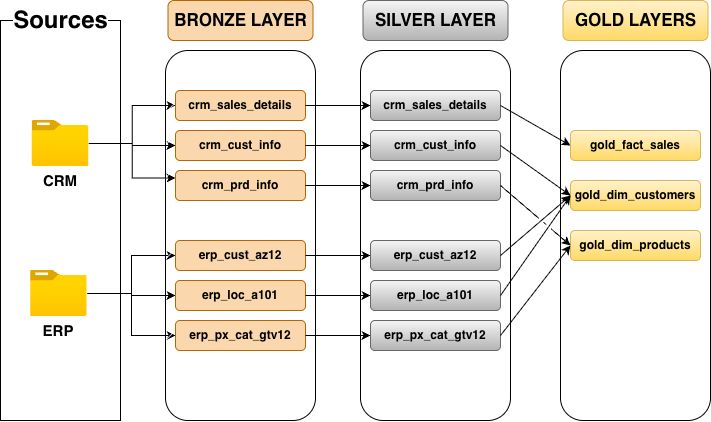

The diagram above was exported from draw.io. Its source (the exported page's mxGraphModel, read from the mxfile embedded in the PNG):
<mxGraphModel dx="1113" dy="759" grid="1" gridSize="10" guides="1" tooltips="1" connect="1" arrows="1" fold="1" page="1" pageScale="1" pageWidth="1169" pageHeight="827" math="0" shadow="0">
  <root>
    <mxCell id="0" />
    <mxCell id="1" parent="0" />
    <mxCell id="9mDNP9EEf7fYpdc_SWlj-1" parent="1" style="rounded=0;whiteSpace=wrap;html=1;fillColor=none;" value="" vertex="1">
      <mxGeometry height="400" width="120" x="160" y="120" as="geometry" />
    </mxCell>
    <mxCell id="9mDNP9EEf7fYpdc_SWlj-2" parent="1" style="rounded=0;whiteSpace=wrap;html=1;fillColor=default;strokeColor=none;" value="&lt;b&gt;&lt;font style=&quot;font-size: 24px;&quot;&gt;Sources&lt;/font&gt;&lt;/b&gt;" vertex="1">
      <mxGeometry height="40" width="95" x="172.5" y="100" as="geometry" />
    </mxCell>
    <mxCell id="9mDNP9EEf7fYpdc_SWlj-18" edge="1" parent="1" source="9mDNP9EEf7fYpdc_SWlj-3" style="edgeStyle=orthogonalEdgeStyle;rounded=0;orthogonalLoop=1;jettySize=auto;html=1;" target="9mDNP9EEf7fYpdc_SWlj-14" value="">
      <mxGeometry relative="1" as="geometry" />
    </mxCell>
    <mxCell id="9mDNP9EEf7fYpdc_SWlj-21" edge="1" parent="1" source="9mDNP9EEf7fYpdc_SWlj-3" style="edgeStyle=orthogonalEdgeStyle;rounded=0;orthogonalLoop=1;jettySize=auto;html=1;entryX=0;entryY=0.5;entryDx=0;entryDy=0;" target="9mDNP9EEf7fYpdc_SWlj-13">
      <mxGeometry relative="1" as="geometry" />
    </mxCell>
    <mxCell id="9mDNP9EEf7fYpdc_SWlj-22" edge="1" parent="1" source="9mDNP9EEf7fYpdc_SWlj-3" style="edgeStyle=orthogonalEdgeStyle;rounded=0;orthogonalLoop=1;jettySize=auto;html=1;entryX=0;entryY=0.25;entryDx=0;entryDy=0;" target="9mDNP9EEf7fYpdc_SWlj-15">
      <mxGeometry relative="1" as="geometry" />
    </mxCell>
    <mxCell id="9mDNP9EEf7fYpdc_SWlj-23" connectable="0" parent="1" style="group" value="" vertex="1">
      <mxGeometry height="70" width="56.68000000000001" x="191.66" y="220" as="geometry" />
    </mxCell>
    <mxCell id="9mDNP9EEf7fYpdc_SWlj-3" parent="9mDNP9EEf7fYpdc_SWlj-23" style="image;aspect=fixed;html=1;points=[];align=center;fontSize=12;image=img/lib/azure2/general/Folder_Blank.svg;" value="" vertex="1">
      <mxGeometry height="46" width="56.68" as="geometry" />
    </mxCell>
    <mxCell id="9mDNP9EEf7fYpdc_SWlj-6" parent="9mDNP9EEf7fYpdc_SWlj-23" style="rounded=0;whiteSpace=wrap;html=1;fillColor=none;strokeColor=none;" value="&lt;b&gt;&lt;font style=&quot;font-size: 15px;&quot;&gt;CRM&lt;/font&gt;&lt;/b&gt;" vertex="1">
      <mxGeometry height="20" width="40" x="8.340000000000003" y="50" as="geometry" />
    </mxCell>
    <mxCell id="9mDNP9EEf7fYpdc_SWlj-24" connectable="0" parent="1" style="group" value="" vertex="1">
      <mxGeometry height="70" width="56.68000000000001" x="190" y="350" as="geometry" />
    </mxCell>
    <mxCell id="9mDNP9EEf7fYpdc_SWlj-33" connectable="0" parent="9mDNP9EEf7fYpdc_SWlj-24" style="group" value="" vertex="1">
      <mxGeometry height="70" width="56.68" y="20" as="geometry" />
    </mxCell>
    <mxCell id="9mDNP9EEf7fYpdc_SWlj-7" parent="9mDNP9EEf7fYpdc_SWlj-33" style="rounded=0;whiteSpace=wrap;html=1;fillColor=none;strokeColor=none;" value="&lt;span style=&quot;font-size: 15px;&quot;&gt;&lt;b&gt;ERP&lt;/b&gt;&lt;/span&gt;" vertex="1">
      <mxGeometry height="20" width="40" x="8.340000000000003" y="50" as="geometry" />
    </mxCell>
    <mxCell id="9mDNP9EEf7fYpdc_SWlj-8" parent="9mDNP9EEf7fYpdc_SWlj-33" style="image;aspect=fixed;html=1;points=[];align=center;fontSize=12;image=img/lib/azure2/general/Folder_Blank.svg;" value="" vertex="1">
      <mxGeometry height="46" width="56.68" as="geometry" />
    </mxCell>
    <mxCell id="9mDNP9EEf7fYpdc_SWlj-30" edge="1" parent="1" source="9mDNP9EEf7fYpdc_SWlj-8" style="edgeStyle=orthogonalEdgeStyle;rounded=0;orthogonalLoop=1;jettySize=auto;html=1;entryX=0;entryY=0.5;entryDx=0;entryDy=0;" target="9mDNP9EEf7fYpdc_SWlj-27">
      <mxGeometry relative="1" as="geometry" />
    </mxCell>
    <mxCell id="9mDNP9EEf7fYpdc_SWlj-31" edge="1" parent="1" source="9mDNP9EEf7fYpdc_SWlj-8" style="edgeStyle=orthogonalEdgeStyle;rounded=0;orthogonalLoop=1;jettySize=auto;html=1;" target="9mDNP9EEf7fYpdc_SWlj-28">
      <mxGeometry relative="1" as="geometry" />
    </mxCell>
    <mxCell id="9mDNP9EEf7fYpdc_SWlj-32" edge="1" parent="1" source="9mDNP9EEf7fYpdc_SWlj-8" style="edgeStyle=orthogonalEdgeStyle;rounded=0;orthogonalLoop=1;jettySize=auto;html=1;entryX=0;entryY=0.5;entryDx=0;entryDy=0;" target="9mDNP9EEf7fYpdc_SWlj-29">
      <mxGeometry relative="1" as="geometry" />
    </mxCell>
    <mxCell id="kLL-OYH1R3gUd3cjwr6I-1" connectable="0" parent="1" style="group" value="" vertex="1">
      <mxGeometry height="420" width="150" x="325" y="100" as="geometry" />
    </mxCell>
    <mxCell id="9mDNP9EEf7fYpdc_SWlj-10" parent="kLL-OYH1R3gUd3cjwr6I-1" style="rounded=1;whiteSpace=wrap;html=1;fillStyle=hatch;" value="" vertex="1">
      <mxGeometry height="370" width="150" y="50" as="geometry" />
    </mxCell>
    <mxCell id="9mDNP9EEf7fYpdc_SWlj-11" parent="kLL-OYH1R3gUd3cjwr6I-1" style="rounded=1;whiteSpace=wrap;html=1;glass=0;fillColor=#fad7ac;strokeColor=#b46504;" value="&lt;b&gt;&lt;font style=&quot;font-size: 17px;&quot;&gt;BRONZE LAYER&lt;/font&gt;&lt;/b&gt;" vertex="1">
      <mxGeometry height="40" width="145" x="2.5" as="geometry" />
    </mxCell>
    <mxCell id="9mDNP9EEf7fYpdc_SWlj-25" connectable="0" parent="kLL-OYH1R3gUd3cjwr6I-1" style="group" value="" vertex="1">
      <mxGeometry height="110" width="130" x="10" y="90" as="geometry" />
    </mxCell>
    <mxCell id="9mDNP9EEf7fYpdc_SWlj-13" parent="9mDNP9EEf7fYpdc_SWlj-25" style="rounded=1;whiteSpace=wrap;html=1;glass=0;fillColor=#fad7ac;strokeColor=#b46504;" value="&lt;b&gt;crm_sales_details&lt;/b&gt;" vertex="1">
      <mxGeometry height="30" width="130" as="geometry" />
    </mxCell>
    <mxCell id="9mDNP9EEf7fYpdc_SWlj-14" parent="9mDNP9EEf7fYpdc_SWlj-25" style="rounded=1;whiteSpace=wrap;html=1;glass=0;fillColor=#fad7ac;strokeColor=#b46504;" value="&lt;b&gt;crm_cust_info&lt;/b&gt;" vertex="1">
      <mxGeometry height="30" width="130" y="40" as="geometry" />
    </mxCell>
    <mxCell id="9mDNP9EEf7fYpdc_SWlj-15" parent="9mDNP9EEf7fYpdc_SWlj-25" style="rounded=1;whiteSpace=wrap;html=1;glass=0;fillColor=#fad7ac;strokeColor=#b46504;" value="&lt;b&gt;crm_prd_info&lt;/b&gt;" vertex="1">
      <mxGeometry height="30" width="130" y="80" as="geometry" />
    </mxCell>
    <mxCell id="9mDNP9EEf7fYpdc_SWlj-27" parent="kLL-OYH1R3gUd3cjwr6I-1" style="rounded=1;whiteSpace=wrap;html=1;glass=0;fillColor=#fad7ac;strokeColor=#b46504;" value="&lt;b&gt;erp_cust_az12&lt;/b&gt;" vertex="1">
      <mxGeometry height="30" width="130" x="10" y="240" as="geometry" />
    </mxCell>
    <mxCell id="9mDNP9EEf7fYpdc_SWlj-28" parent="kLL-OYH1R3gUd3cjwr6I-1" style="rounded=1;whiteSpace=wrap;html=1;glass=0;fillColor=#fad7ac;strokeColor=#b46504;" value="&lt;b&gt;erp_loc_a101&lt;/b&gt;" vertex="1">
      <mxGeometry height="30" width="130" x="10" y="280" as="geometry" />
    </mxCell>
    <mxCell id="9mDNP9EEf7fYpdc_SWlj-29" parent="kLL-OYH1R3gUd3cjwr6I-1" style="rounded=1;whiteSpace=wrap;html=1;glass=0;fillColor=#fad7ac;strokeColor=#b46504;" value="&lt;b&gt;erp_px_cat_gtv12&lt;/b&gt;" vertex="1">
      <mxGeometry height="30" width="130" x="10" y="320" as="geometry" />
    </mxCell>
    <mxCell id="kLL-OYH1R3gUd3cjwr6I-12" connectable="0" parent="1" style="group" value="" vertex="1">
      <mxGeometry height="420" width="150" x="520" y="100" as="geometry" />
    </mxCell>
    <mxCell id="kLL-OYH1R3gUd3cjwr6I-13" parent="kLL-OYH1R3gUd3cjwr6I-12" style="rounded=1;whiteSpace=wrap;html=1;fillStyle=hatch;" value="" vertex="1">
      <mxGeometry height="370" width="150" y="50" as="geometry" />
    </mxCell>
    <mxCell id="kLL-OYH1R3gUd3cjwr6I-14" parent="kLL-OYH1R3gUd3cjwr6I-12" style="rounded=1;whiteSpace=wrap;html=1;glass=0;fillColor=#f5f5f5;strokeColor=#666666;gradientColor=#b3b3b3;" value="&lt;b&gt;&lt;font style=&quot;font-size: 17px;&quot;&gt;SILVER LAYER&lt;/font&gt;&lt;/b&gt;" vertex="1">
      <mxGeometry height="40" width="145" x="2.5" as="geometry" />
    </mxCell>
    <mxCell id="kLL-OYH1R3gUd3cjwr6I-15" connectable="0" parent="kLL-OYH1R3gUd3cjwr6I-12" style="group" value="" vertex="1">
      <mxGeometry height="110" width="130" x="10" y="90" as="geometry" />
    </mxCell>
    <mxCell id="kLL-OYH1R3gUd3cjwr6I-16" parent="kLL-OYH1R3gUd3cjwr6I-15" style="rounded=1;whiteSpace=wrap;html=1;glass=0;fillColor=#f5f5f5;strokeColor=#666666;gradientColor=#b3b3b3;" value="&lt;b&gt;crm_sales_details&lt;/b&gt;" vertex="1">
      <mxGeometry height="30" width="130" as="geometry" />
    </mxCell>
    <mxCell id="kLL-OYH1R3gUd3cjwr6I-17" parent="kLL-OYH1R3gUd3cjwr6I-15" style="rounded=1;whiteSpace=wrap;html=1;glass=0;fillColor=#f5f5f5;strokeColor=#666666;gradientColor=#b3b3b3;" value="&lt;b&gt;crm_cust_info&lt;/b&gt;" vertex="1">
      <mxGeometry height="30" width="130" y="40" as="geometry" />
    </mxCell>
    <mxCell id="kLL-OYH1R3gUd3cjwr6I-18" parent="kLL-OYH1R3gUd3cjwr6I-15" style="rounded=1;whiteSpace=wrap;html=1;glass=0;fillColor=#f5f5f5;strokeColor=#666666;gradientColor=#b3b3b3;" value="&lt;b&gt;crm_prd_info&lt;/b&gt;" vertex="1">
      <mxGeometry height="30" width="130" y="80" as="geometry" />
    </mxCell>
    <mxCell id="kLL-OYH1R3gUd3cjwr6I-19" parent="kLL-OYH1R3gUd3cjwr6I-12" style="rounded=1;whiteSpace=wrap;html=1;glass=0;fillColor=#f5f5f5;strokeColor=#666666;gradientColor=#b3b3b3;" value="&lt;b&gt;erp_cust_az12&lt;/b&gt;" vertex="1">
      <mxGeometry height="30" width="130" x="10" y="240" as="geometry" />
    </mxCell>
    <mxCell id="kLL-OYH1R3gUd3cjwr6I-20" parent="kLL-OYH1R3gUd3cjwr6I-12" style="rounded=1;whiteSpace=wrap;html=1;glass=0;fillColor=#f5f5f5;strokeColor=#666666;gradientColor=#b3b3b3;" value="&lt;b&gt;erp_loc_a101&lt;/b&gt;" vertex="1">
      <mxGeometry height="30" width="130" x="10" y="280" as="geometry" />
    </mxCell>
    <mxCell id="kLL-OYH1R3gUd3cjwr6I-21" parent="kLL-OYH1R3gUd3cjwr6I-12" style="rounded=1;whiteSpace=wrap;html=1;glass=0;fillColor=#f5f5f5;strokeColor=#666666;gradientColor=#b3b3b3;" value="&lt;b&gt;erp_px_cat_gtv12&lt;/b&gt;" vertex="1">
      <mxGeometry height="30" width="130" x="10" y="320" as="geometry" />
    </mxCell>
    <mxCell id="kLL-OYH1R3gUd3cjwr6I-22" edge="1" parent="1" source="9mDNP9EEf7fYpdc_SWlj-13" style="edgeStyle=orthogonalEdgeStyle;rounded=0;orthogonalLoop=1;jettySize=auto;html=1;exitX=1;exitY=0.5;exitDx=0;exitDy=0;fontFamily=Helvetica;fontSize=12;fontColor=default;" target="kLL-OYH1R3gUd3cjwr6I-16">
      <mxGeometry relative="1" as="geometry" />
    </mxCell>
    <mxCell id="kLL-OYH1R3gUd3cjwr6I-23" edge="1" parent="1" source="9mDNP9EEf7fYpdc_SWlj-14" style="edgeStyle=orthogonalEdgeStyle;rounded=0;orthogonalLoop=1;jettySize=auto;html=1;exitX=1;exitY=0.5;exitDx=0;exitDy=0;fontFamily=Helvetica;fontSize=12;fontColor=default;" target="kLL-OYH1R3gUd3cjwr6I-17">
      <mxGeometry relative="1" as="geometry" />
    </mxCell>
    <mxCell id="kLL-OYH1R3gUd3cjwr6I-24" edge="1" parent="1" source="9mDNP9EEf7fYpdc_SWlj-15" style="edgeStyle=orthogonalEdgeStyle;rounded=0;orthogonalLoop=1;jettySize=auto;html=1;exitX=1;exitY=0.5;exitDx=0;exitDy=0;entryX=0;entryY=0.5;entryDx=0;entryDy=0;fontFamily=Helvetica;fontSize=12;fontColor=default;" target="kLL-OYH1R3gUd3cjwr6I-18">
      <mxGeometry relative="1" as="geometry" />
    </mxCell>
    <mxCell id="kLL-OYH1R3gUd3cjwr6I-25" edge="1" parent="1" source="9mDNP9EEf7fYpdc_SWlj-27" style="edgeStyle=orthogonalEdgeStyle;rounded=0;orthogonalLoop=1;jettySize=auto;html=1;exitX=1;exitY=0.5;exitDx=0;exitDy=0;fontFamily=Helvetica;fontSize=12;fontColor=default;" target="kLL-OYH1R3gUd3cjwr6I-19">
      <mxGeometry relative="1" as="geometry" />
    </mxCell>
    <mxCell id="kLL-OYH1R3gUd3cjwr6I-26" edge="1" parent="1" source="9mDNP9EEf7fYpdc_SWlj-28" style="edgeStyle=orthogonalEdgeStyle;rounded=0;orthogonalLoop=1;jettySize=auto;html=1;exitX=1;exitY=0.5;exitDx=0;exitDy=0;fontFamily=Helvetica;fontSize=12;fontColor=default;" target="kLL-OYH1R3gUd3cjwr6I-20">
      <mxGeometry relative="1" as="geometry" />
    </mxCell>
    <mxCell id="kLL-OYH1R3gUd3cjwr6I-27" edge="1" parent="1" source="9mDNP9EEf7fYpdc_SWlj-29" style="edgeStyle=orthogonalEdgeStyle;rounded=0;orthogonalLoop=1;jettySize=auto;html=1;exitX=1;exitY=0.5;exitDx=0;exitDy=0;fontFamily=Helvetica;fontSize=12;fontColor=default;" target="kLL-OYH1R3gUd3cjwr6I-21">
      <mxGeometry relative="1" as="geometry" />
    </mxCell>
    <mxCell id="kLL-OYH1R3gUd3cjwr6I-28" connectable="0" parent="1" style="group" value="" vertex="1">
      <mxGeometry height="420" width="150" x="720" y="100" as="geometry" />
    </mxCell>
    <mxCell id="kLL-OYH1R3gUd3cjwr6I-29" parent="kLL-OYH1R3gUd3cjwr6I-28" style="rounded=1;whiteSpace=wrap;html=1;fillStyle=hatch;" value="" vertex="1">
      <mxGeometry height="370" width="150" y="50" as="geometry" />
    </mxCell>
    <mxCell id="kLL-OYH1R3gUd3cjwr6I-30" parent="kLL-OYH1R3gUd3cjwr6I-28" style="rounded=1;whiteSpace=wrap;html=1;glass=0;fillColor=#fff2cc;strokeColor=#d6b656;gradientColor=#ffd966;" value="&lt;b&gt;&lt;font style=&quot;font-size: 17px;&quot;&gt;GOLD LAYERS&lt;/font&gt;&lt;/b&gt;" vertex="1">
      <mxGeometry height="40" width="145" x="2.5" as="geometry" />
    </mxCell>
    <mxCell id="kLL-OYH1R3gUd3cjwr6I-31" connectable="0" parent="kLL-OYH1R3gUd3cjwr6I-28" style="group" value="" vertex="1">
      <mxGeometry height="110" width="130" x="10" y="190" as="geometry" />
    </mxCell>
    <mxCell id="kLL-OYH1R3gUd3cjwr6I-32" parent="kLL-OYH1R3gUd3cjwr6I-31" style="rounded=1;whiteSpace=wrap;html=1;glass=0;fillColor=#fff2cc;strokeColor=#d6b656;gradientColor=#ffd966;" value="&lt;b&gt;gold_dim_customers&lt;/b&gt;" vertex="1">
      <mxGeometry height="30" width="130" y="-10" as="geometry" />
    </mxCell>
    <mxCell id="kLL-OYH1R3gUd3cjwr6I-33" parent="kLL-OYH1R3gUd3cjwr6I-31" style="rounded=1;whiteSpace=wrap;html=1;glass=0;fillColor=#fff2cc;strokeColor=#d6b656;gradientColor=#ffd966;" value="&lt;b&gt;gold_dim_products&lt;/b&gt;" vertex="1">
      <mxGeometry height="30" width="130" y="40" as="geometry" />
    </mxCell>
    <mxCell id="kLL-OYH1R3gUd3cjwr6I-34" parent="kLL-OYH1R3gUd3cjwr6I-28" style="rounded=1;whiteSpace=wrap;html=1;glass=0;fillColor=#fff2cc;strokeColor=#d6b656;gradientColor=#ffd966;" value="&lt;b&gt;gold_fact_sales&lt;/b&gt;" vertex="1">
      <mxGeometry height="30" width="130" x="10" y="130" as="geometry" />
    </mxCell>
    <mxCell id="kLL-OYH1R3gUd3cjwr6I-43" edge="1" parent="1" source="kLL-OYH1R3gUd3cjwr6I-16" style="endArrow=classic;html=1;rounded=0;fontFamily=Helvetica;fontSize=12;fontColor=default;exitX=1;exitY=0.5;exitDx=0;exitDy=0;entryX=0;entryY=0.5;entryDx=0;entryDy=0;jumpStyle=gap;" target="kLL-OYH1R3gUd3cjwr6I-34" value="">
      <mxGeometry height="50" relative="1" width="50" as="geometry">
        <mxPoint x="790" y="620" as="sourcePoint" />
        <mxPoint x="840" y="570" as="targetPoint" />
      </mxGeometry>
    </mxCell>
    <mxCell id="kLL-OYH1R3gUd3cjwr6I-45" edge="1" parent="1" source="kLL-OYH1R3gUd3cjwr6I-17" style="endArrow=classic;html=1;rounded=0;fontFamily=Helvetica;fontSize=12;fontColor=default;exitX=1;exitY=0.5;exitDx=0;exitDy=0;entryX=0;entryY=0.5;entryDx=0;entryDy=0;jumpStyle=gap;" target="kLL-OYH1R3gUd3cjwr6I-32" value="">
      <mxGeometry height="50" relative="1" width="50" as="geometry">
        <mxPoint x="660" y="215" as="sourcePoint" />
        <mxPoint x="780" y="255" as="targetPoint" />
      </mxGeometry>
    </mxCell>
    <mxCell id="kLL-OYH1R3gUd3cjwr6I-46" edge="1" parent="1" source="kLL-OYH1R3gUd3cjwr6I-19" style="endArrow=classic;html=1;rounded=0;fontFamily=Helvetica;fontSize=12;fontColor=default;exitX=1;exitY=0.5;exitDx=0;exitDy=0;entryX=0;entryY=0.5;entryDx=0;entryDy=0;jumpStyle=gap;" target="kLL-OYH1R3gUd3cjwr6I-32" value="">
      <mxGeometry height="50" relative="1" width="50" as="geometry">
        <mxPoint x="660" y="255" as="sourcePoint" />
        <mxPoint x="780" y="295" as="targetPoint" />
      </mxGeometry>
    </mxCell>
    <mxCell id="kLL-OYH1R3gUd3cjwr6I-47" edge="1" parent="1" source="kLL-OYH1R3gUd3cjwr6I-20" style="endArrow=classic;html=1;rounded=0;fontFamily=Helvetica;fontSize=12;fontColor=default;exitX=1;exitY=0.5;exitDx=0;exitDy=0;entryX=0;entryY=0.5;entryDx=0;entryDy=0;jumpStyle=gap;" target="kLL-OYH1R3gUd3cjwr6I-32" value="">
      <mxGeometry height="50" relative="1" width="50" as="geometry">
        <mxPoint x="660" y="365" as="sourcePoint" />
        <mxPoint x="780" y="295" as="targetPoint" />
      </mxGeometry>
    </mxCell>
    <mxCell id="kLL-OYH1R3gUd3cjwr6I-48" edge="1" parent="1" source="kLL-OYH1R3gUd3cjwr6I-18" style="endArrow=classic;html=1;rounded=0;fontFamily=Helvetica;fontSize=12;fontColor=default;exitX=1;exitY=0.5;exitDx=0;exitDy=0;entryX=0;entryY=0.5;entryDx=0;entryDy=0;jumpStyle=gap;" target="kLL-OYH1R3gUd3cjwr6I-33" value="">
      <mxGeometry height="50" relative="1" width="50" as="geometry">
        <mxPoint x="660" y="405" as="sourcePoint" />
        <mxPoint x="780" y="295" as="targetPoint" />
      </mxGeometry>
    </mxCell>
    <mxCell id="kLL-OYH1R3gUd3cjwr6I-49" edge="1" parent="1" source="kLL-OYH1R3gUd3cjwr6I-21" style="endArrow=classic;html=1;rounded=0;fontFamily=Helvetica;fontSize=12;fontColor=default;exitX=1;exitY=0.5;exitDx=0;exitDy=0;entryX=0;entryY=0.5;entryDx=0;entryDy=0;jumpStyle=gap;" target="kLL-OYH1R3gUd3cjwr6I-33" value="">
      <mxGeometry height="50" relative="1" width="50" as="geometry">
        <mxPoint x="660" y="405" as="sourcePoint" />
        <mxPoint x="780" y="295" as="targetPoint" />
      </mxGeometry>
    </mxCell>
  </root>
</mxGraphModel>